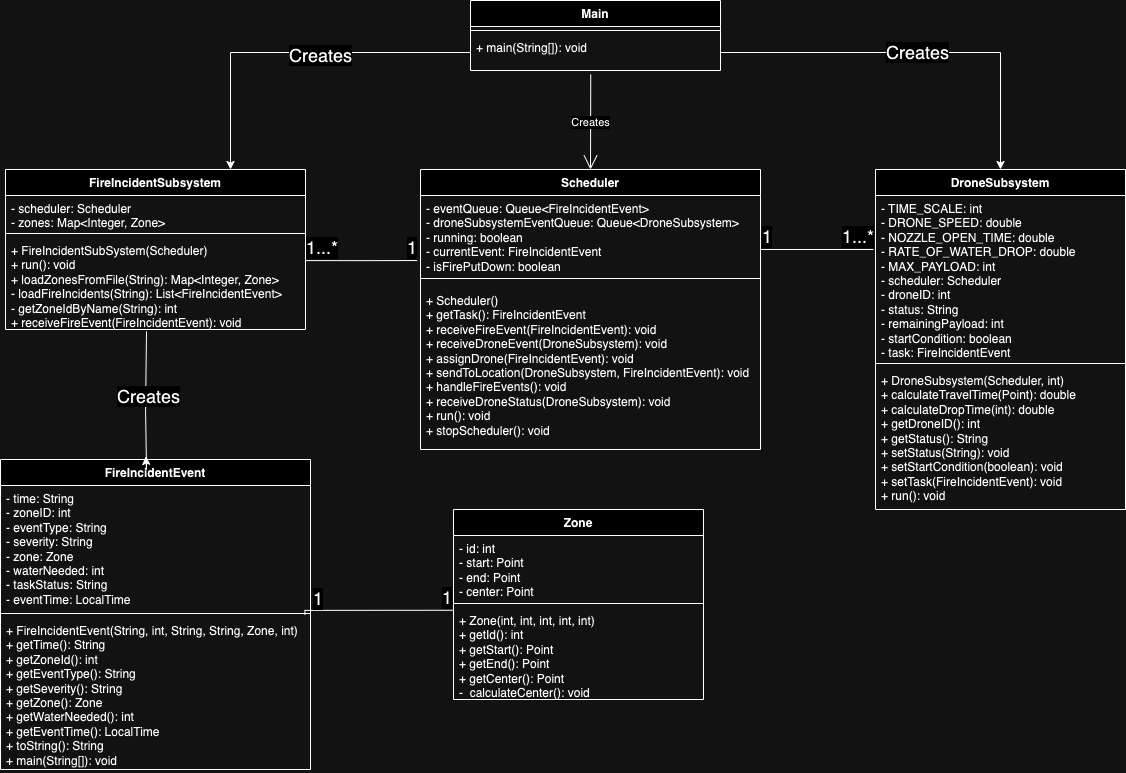

The diagram above was exported from draw.io. Its source (the exported page's mxGraphModel, read from the mxfile embedded in the PNG):
<mxGraphModel dx="1145" dy="1009" grid="1" gridSize="10" guides="1" tooltips="1" connect="1" arrows="1" fold="1" page="1" pageScale="1" pageWidth="2336" pageHeight="1654" math="0" shadow="0">
  <root>
    <mxCell id="0" />
    <mxCell id="1" parent="0" />
    <mxCell id="OYPp8hdfTJ20d8ERZ54l-6" value="DroneSubsystem" style="swimlane;fontStyle=1;align=center;verticalAlign=top;childLayout=stackLayout;horizontal=1;startSize=26;horizontalStack=0;resizeParent=1;resizeParentMax=0;resizeLast=0;collapsible=1;marginBottom=0;whiteSpace=wrap;html=1;" vertex="1" parent="1">
      <mxGeometry x="1340" y="280" width="250" height="340" as="geometry" />
    </mxCell>
    <mxCell id="OYPp8hdfTJ20d8ERZ54l-7" value="&lt;div&gt;- TIME_SCALE: int&lt;/div&gt;&lt;div&gt;- DRONE_SPEED: double&lt;/div&gt;&lt;div&gt;- NOZZLE_OPEN_TIME: double&lt;/div&gt;&lt;div&gt;- RATE_OF_WATER_DROP: double&lt;/div&gt;&lt;div&gt;- MAX_PAYLOAD: int&lt;/div&gt;&lt;div&gt;&lt;span style=&quot;background-color: initial;&quot;&gt;- scheduler: Scheduler&lt;/span&gt;&lt;/div&gt;&lt;div&gt;- droneID: int&lt;/div&gt;&lt;div&gt;- status: String&lt;/div&gt;&lt;div&gt;- remainingPayload: int&lt;/div&gt;&lt;div&gt;- startCondition: boolean&lt;/div&gt;&lt;div&gt;- task: FireIncidentEvent&lt;/div&gt;" style="text;strokeColor=none;fillColor=none;align=left;verticalAlign=top;spacingLeft=4;spacingRight=4;overflow=hidden;rotatable=0;points=[[0,0.5],[1,0.5]];portConstraint=eastwest;whiteSpace=wrap;html=1;" vertex="1" parent="OYPp8hdfTJ20d8ERZ54l-6">
      <mxGeometry y="26" width="250" height="164" as="geometry" />
    </mxCell>
    <mxCell id="OYPp8hdfTJ20d8ERZ54l-8" value="" style="line;strokeWidth=1;fillColor=none;align=left;verticalAlign=middle;spacingTop=-1;spacingLeft=3;spacingRight=3;rotatable=0;labelPosition=right;points=[];portConstraint=eastwest;strokeColor=inherit;" vertex="1" parent="OYPp8hdfTJ20d8ERZ54l-6">
      <mxGeometry y="190" width="250" height="8" as="geometry" />
    </mxCell>
    <mxCell id="OYPp8hdfTJ20d8ERZ54l-9" value="+ DroneSubsystem(Scheduler, int)&lt;br&gt;+ calculateTravelTime(Point): double&lt;br&gt;+ calculateDropTime(int): double&lt;br&gt;+ getDroneID(): int&lt;br&gt;+ getStatus(): String&lt;br&gt;+ setStatus(String): void&lt;br&gt;+ setStartCondition(boolean): void&lt;br&gt;+ setTask(FireIncidentEvent): void&lt;div&gt;+ run(): void&lt;/div&gt;" style="text;strokeColor=none;fillColor=none;align=left;verticalAlign=top;spacingLeft=4;spacingRight=4;overflow=hidden;rotatable=0;points=[[0,0.5],[1,0.5]];portConstraint=eastwest;whiteSpace=wrap;html=1;" vertex="1" parent="OYPp8hdfTJ20d8ERZ54l-6">
      <mxGeometry y="198" width="250" height="142" as="geometry" />
    </mxCell>
    <mxCell id="OYPp8hdfTJ20d8ERZ54l-10" value="FireIncidentSubsystem" style="swimlane;fontStyle=1;align=center;verticalAlign=top;childLayout=stackLayout;horizontal=1;startSize=26;horizontalStack=0;resizeParent=1;resizeParentMax=0;resizeLast=0;collapsible=1;marginBottom=0;whiteSpace=wrap;html=1;" vertex="1" parent="1">
      <mxGeometry x="470" y="280" width="300" height="160" as="geometry" />
    </mxCell>
    <mxCell id="OYPp8hdfTJ20d8ERZ54l-11" value="- scheduler: Scheduler&lt;div&gt;- zones: Map&amp;lt;Integer, Zone&amp;gt;&amp;nbsp;&lt;/div&gt;" style="text;strokeColor=none;fillColor=none;align=left;verticalAlign=top;spacingLeft=4;spacingRight=4;overflow=hidden;rotatable=0;points=[[0,0.5],[1,0.5]];portConstraint=eastwest;whiteSpace=wrap;html=1;" vertex="1" parent="OYPp8hdfTJ20d8ERZ54l-10">
      <mxGeometry y="26" width="300" height="34" as="geometry" />
    </mxCell>
    <mxCell id="OYPp8hdfTJ20d8ERZ54l-12" value="" style="line;strokeWidth=1;fillColor=none;align=left;verticalAlign=middle;spacingTop=-1;spacingLeft=3;spacingRight=3;rotatable=0;labelPosition=right;points=[];portConstraint=eastwest;strokeColor=inherit;" vertex="1" parent="OYPp8hdfTJ20d8ERZ54l-10">
      <mxGeometry y="60" width="300" height="8" as="geometry" />
    </mxCell>
    <mxCell id="OYPp8hdfTJ20d8ERZ54l-13" value="+ FireIncidentSubSystem(Scheduler)&lt;div&gt;+ run(): void&lt;br&gt;+ loadZonesFromFile(String): Map&amp;lt;Integer, Zone&amp;gt;&lt;/div&gt;&lt;div&gt;- loadFireIncidents(String): List&amp;lt;FireIncidentEvent&amp;gt;&lt;/div&gt;&lt;div&gt;- getZoneIdByName(String): int&lt;/div&gt;&lt;div&gt;+ receiveFireEvent(FireIncidentEvent): void&lt;/div&gt;" style="text;strokeColor=none;fillColor=none;align=left;verticalAlign=top;spacingLeft=4;spacingRight=4;overflow=hidden;rotatable=0;points=[[0,0.5],[1,0.5]];portConstraint=eastwest;whiteSpace=wrap;html=1;" vertex="1" parent="OYPp8hdfTJ20d8ERZ54l-10">
      <mxGeometry y="68" width="300" height="92" as="geometry" />
    </mxCell>
    <mxCell id="OYPp8hdfTJ20d8ERZ54l-14" value="Scheduler" style="swimlane;fontStyle=1;align=center;verticalAlign=top;childLayout=stackLayout;horizontal=1;startSize=26;horizontalStack=0;resizeParent=1;resizeParentMax=0;resizeLast=0;collapsible=1;marginBottom=0;whiteSpace=wrap;html=1;" vertex="1" parent="1">
      <mxGeometry x="885" y="280" width="340" height="280" as="geometry" />
    </mxCell>
    <mxCell id="OYPp8hdfTJ20d8ERZ54l-15" value="- eventQueue: Queue&amp;lt;FireIncidentEvent&amp;gt;&lt;br&gt;- droneSubsystemEventQueue: Queue&amp;lt;DroneSubsystem&amp;gt;&lt;div&gt;- running: boolean&lt;/div&gt;&lt;div&gt;- currentEvent: FireIncidentEvent&lt;/div&gt;&lt;div&gt;- isFirePutDown: boolean&lt;/div&gt;" style="text;strokeColor=none;fillColor=none;align=left;verticalAlign=top;spacingLeft=4;spacingRight=4;overflow=hidden;rotatable=0;points=[[0,0.5],[1,0.5]];portConstraint=eastwest;whiteSpace=wrap;html=1;" vertex="1" parent="OYPp8hdfTJ20d8ERZ54l-14">
      <mxGeometry y="26" width="340" height="74" as="geometry" />
    </mxCell>
    <mxCell id="OYPp8hdfTJ20d8ERZ54l-16" value="" style="line;strokeWidth=1;fillColor=none;align=left;verticalAlign=middle;spacingTop=-1;spacingLeft=3;spacingRight=3;rotatable=0;labelPosition=right;points=[];portConstraint=eastwest;strokeColor=inherit;" vertex="1" parent="OYPp8hdfTJ20d8ERZ54l-14">
      <mxGeometry y="100" width="340" height="18" as="geometry" />
    </mxCell>
    <mxCell id="OYPp8hdfTJ20d8ERZ54l-17" value="+ Scheduler()&lt;div&gt;+ getTask(): FireIncidentEvent&lt;br&gt;+ receiveFireEvent(FireIncidentEvent): void&lt;/div&gt;&lt;div&gt;+ receiveDroneEvent(DroneSubsystem): void&lt;/div&gt;&lt;div&gt;+ assignDrone(FireIncidentEvent): void&lt;/div&gt;&lt;div&gt;+ sendToLocation(DroneSubsystem, FireIncidentEvent): void&lt;/div&gt;&lt;div&gt;+ handleFireEvents(): void&lt;/div&gt;&lt;div&gt;+ receiveDroneStatus(DroneSubsystem): void&lt;/div&gt;&lt;div&gt;+ run(): void&lt;/div&gt;&lt;div&gt;+ stopScheduler(): void&lt;/div&gt;" style="text;strokeColor=none;fillColor=none;align=left;verticalAlign=top;spacingLeft=4;spacingRight=4;overflow=hidden;rotatable=0;points=[[0,0.5],[1,0.5]];portConstraint=eastwest;whiteSpace=wrap;html=1;" vertex="1" parent="OYPp8hdfTJ20d8ERZ54l-14">
      <mxGeometry y="118" width="340" height="162" as="geometry" />
    </mxCell>
    <mxCell id="OYPp8hdfTJ20d8ERZ54l-25" value="Main" style="swimlane;fontStyle=1;align=center;verticalAlign=top;childLayout=stackLayout;horizontal=1;startSize=26;horizontalStack=0;resizeParent=1;resizeParentMax=0;resizeLast=0;collapsible=1;marginBottom=0;whiteSpace=wrap;html=1;" vertex="1" parent="1">
      <mxGeometry x="935" y="111" width="250" height="70" as="geometry" />
    </mxCell>
    <mxCell id="OYPp8hdfTJ20d8ERZ54l-27" value="" style="line;strokeWidth=1;fillColor=none;align=left;verticalAlign=middle;spacingTop=-1;spacingLeft=3;spacingRight=3;rotatable=0;labelPosition=right;points=[];portConstraint=eastwest;strokeColor=inherit;" vertex="1" parent="OYPp8hdfTJ20d8ERZ54l-25">
      <mxGeometry y="26" width="250" height="8" as="geometry" />
    </mxCell>
    <mxCell id="OYPp8hdfTJ20d8ERZ54l-28" value="+ main(String[]): void" style="text;strokeColor=none;fillColor=none;align=left;verticalAlign=top;spacingLeft=4;spacingRight=4;overflow=hidden;rotatable=0;points=[[0,0.5],[1,0.5]];portConstraint=eastwest;whiteSpace=wrap;html=1;" vertex="1" parent="OYPp8hdfTJ20d8ERZ54l-25">
      <mxGeometry y="34" width="250" height="36" as="geometry" />
    </mxCell>
    <mxCell id="OYPp8hdfTJ20d8ERZ54l-29" value="Zone" style="swimlane;fontStyle=1;align=center;verticalAlign=top;childLayout=stackLayout;horizontal=1;startSize=26;horizontalStack=0;resizeParent=1;resizeParentMax=0;resizeLast=0;collapsible=1;marginBottom=0;whiteSpace=wrap;html=1;" vertex="1" parent="1">
      <mxGeometry x="918" y="620" width="250" height="190" as="geometry" />
    </mxCell>
    <mxCell id="OYPp8hdfTJ20d8ERZ54l-30" value="- id: int&lt;div&gt;- start: Point&lt;/div&gt;&lt;div&gt;- end: Point&lt;br&gt;- center: Point&lt;/div&gt;" style="text;strokeColor=none;fillColor=none;align=left;verticalAlign=top;spacingLeft=4;spacingRight=4;overflow=hidden;rotatable=0;points=[[0,0.5],[1,0.5]];portConstraint=eastwest;whiteSpace=wrap;html=1;" vertex="1" parent="OYPp8hdfTJ20d8ERZ54l-29">
      <mxGeometry y="26" width="250" height="64" as="geometry" />
    </mxCell>
    <mxCell id="OYPp8hdfTJ20d8ERZ54l-31" value="" style="line;strokeWidth=1;fillColor=none;align=left;verticalAlign=middle;spacingTop=-1;spacingLeft=3;spacingRight=3;rotatable=0;labelPosition=right;points=[];portConstraint=eastwest;strokeColor=inherit;" vertex="1" parent="OYPp8hdfTJ20d8ERZ54l-29">
      <mxGeometry y="90" width="250" height="8" as="geometry" />
    </mxCell>
    <mxCell id="OYPp8hdfTJ20d8ERZ54l-32" value="+ Zone(int, int, int, int, int)&lt;br&gt;+ getId(): int&lt;br&gt;+ getStart(): Point&lt;br&gt;+ getEnd(): Point&lt;br&gt;+ getCenter(): Point&lt;div&gt;-&amp;nbsp; calculateCenter(): void&lt;/div&gt;" style="text;strokeColor=none;fillColor=none;align=left;verticalAlign=top;spacingLeft=4;spacingRight=4;overflow=hidden;rotatable=0;points=[[0,0.5],[1,0.5]];portConstraint=eastwest;whiteSpace=wrap;html=1;" vertex="1" parent="OYPp8hdfTJ20d8ERZ54l-29">
      <mxGeometry y="98" width="250" height="92" as="geometry" />
    </mxCell>
    <mxCell id="OYPp8hdfTJ20d8ERZ54l-38" value="FireIncidentEvent" style="swimlane;fontStyle=1;align=center;verticalAlign=top;childLayout=stackLayout;horizontal=1;startSize=26;horizontalStack=0;resizeParent=1;resizeParentMax=0;resizeLast=0;collapsible=1;marginBottom=0;whiteSpace=wrap;html=1;" vertex="1" parent="1">
      <mxGeometry x="465" y="570" width="310" height="310" as="geometry" />
    </mxCell>
    <mxCell id="OYPp8hdfTJ20d8ERZ54l-39" value="- time: String&lt;div&gt;- zoneID: int&lt;/div&gt;&lt;div&gt;- eventType: String&lt;br&gt;- severity: String&lt;/div&gt;&lt;div&gt;- zone: Zone&lt;/div&gt;&lt;div&gt;- waterNeeded: int&lt;/div&gt;&lt;div&gt;- taskStatus: String&lt;/div&gt;&lt;div&gt;- eventTime: LocalTime&lt;/div&gt;" style="text;strokeColor=none;fillColor=none;align=left;verticalAlign=top;spacingLeft=4;spacingRight=4;overflow=hidden;rotatable=0;points=[[0,0.5],[1,0.5]];portConstraint=eastwest;whiteSpace=wrap;html=1;" vertex="1" parent="OYPp8hdfTJ20d8ERZ54l-38">
      <mxGeometry y="26" width="310" height="124" as="geometry" />
    </mxCell>
    <mxCell id="OYPp8hdfTJ20d8ERZ54l-40" value="" style="line;strokeWidth=1;fillColor=none;align=left;verticalAlign=middle;spacingTop=-1;spacingLeft=3;spacingRight=3;rotatable=0;labelPosition=right;points=[];portConstraint=eastwest;strokeColor=inherit;" vertex="1" parent="OYPp8hdfTJ20d8ERZ54l-38">
      <mxGeometry y="150" width="310" height="8" as="geometry" />
    </mxCell>
    <mxCell id="OYPp8hdfTJ20d8ERZ54l-41" value="+ FireIncidentEvent(String, int, String, String, Zone, int)&lt;div&gt;+ getTime(): String&lt;br&gt;+ getZoneId(): int&lt;/div&gt;&lt;div&gt;+ getEventType(): String&lt;/div&gt;&lt;div&gt;+ getSeverity(): String&lt;/div&gt;&lt;div&gt;+ getZone(): Zone&lt;/div&gt;&lt;div&gt;+ getWaterNeeded(): int&lt;/div&gt;&lt;div&gt;+ getEventTime(): LocalTime&lt;/div&gt;&lt;div&gt;+ toString(): String&lt;/div&gt;&lt;div&gt;+ main(String[]): void&lt;/div&gt;" style="text;strokeColor=none;fillColor=none;align=left;verticalAlign=top;spacingLeft=4;spacingRight=4;overflow=hidden;rotatable=0;points=[[0,0.5],[1,0.5]];portConstraint=eastwest;whiteSpace=wrap;html=1;" vertex="1" parent="OYPp8hdfTJ20d8ERZ54l-38">
      <mxGeometry y="158" width="310" height="152" as="geometry" />
    </mxCell>
    <mxCell id="OYPp8hdfTJ20d8ERZ54l-43" value="Creates" style="endArrow=open;endFill=1;endSize=12;html=1;rounded=0;exitX=0.481;exitY=1.111;exitDx=0;exitDy=0;exitPerimeter=0;entryX=0.5;entryY=0;entryDx=0;entryDy=0;" edge="1" parent="1" source="OYPp8hdfTJ20d8ERZ54l-28" target="OYPp8hdfTJ20d8ERZ54l-14">
      <mxGeometry x="0.0058" width="160" relative="1" as="geometry">
        <mxPoint x="1020" y="570" as="sourcePoint" />
        <mxPoint x="1040" y="250" as="targetPoint" />
        <mxPoint as="offset" />
      </mxGeometry>
    </mxCell>
    <mxCell id="OYPp8hdfTJ20d8ERZ54l-44" style="edgeStyle=orthogonalEdgeStyle;rounded=0;orthogonalLoop=1;jettySize=auto;html=1;entryX=0.75;entryY=0;entryDx=0;entryDy=0;" edge="1" parent="1" source="OYPp8hdfTJ20d8ERZ54l-28" target="OYPp8hdfTJ20d8ERZ54l-10">
      <mxGeometry relative="1" as="geometry" />
    </mxCell>
    <mxCell id="OYPp8hdfTJ20d8ERZ54l-45" value="&lt;font style=&quot;font-size: 18px;&quot;&gt;Creates&lt;/font&gt;" style="edgeLabel;html=1;align=center;verticalAlign=middle;resizable=0;points=[];" vertex="1" connectable="0" parent="OYPp8hdfTJ20d8ERZ54l-44">
      <mxGeometry x="-0.1538" y="2" relative="1" as="geometry">
        <mxPoint as="offset" />
      </mxGeometry>
    </mxCell>
    <mxCell id="OYPp8hdfTJ20d8ERZ54l-46" style="edgeStyle=orthogonalEdgeStyle;rounded=0;orthogonalLoop=1;jettySize=auto;html=1;entryX=0.5;entryY=0;entryDx=0;entryDy=0;" edge="1" parent="1" source="OYPp8hdfTJ20d8ERZ54l-28" target="OYPp8hdfTJ20d8ERZ54l-6">
      <mxGeometry relative="1" as="geometry" />
    </mxCell>
    <mxCell id="OYPp8hdfTJ20d8ERZ54l-47" value="&lt;font style=&quot;font-size: 18px;&quot;&gt;Creates&lt;/font&gt;" style="edgeLabel;html=1;align=center;verticalAlign=middle;resizable=0;points=[];" vertex="1" connectable="0" parent="OYPp8hdfTJ20d8ERZ54l-46">
      <mxGeometry x="-0.0145" y="1" relative="1" as="geometry">
        <mxPoint as="offset" />
      </mxGeometry>
    </mxCell>
    <mxCell id="OYPp8hdfTJ20d8ERZ54l-48" value="" style="endArrow=none;html=1;edgeStyle=orthogonalEdgeStyle;rounded=0;exitX=0.998;exitY=0.251;exitDx=0;exitDy=0;exitPerimeter=0;entryX=-0.01;entryY=0.879;entryDx=0;entryDy=0;entryPerimeter=0;" edge="1" parent="1" source="OYPp8hdfTJ20d8ERZ54l-13" target="OYPp8hdfTJ20d8ERZ54l-15">
      <mxGeometry relative="1" as="geometry">
        <mxPoint x="860" y="520" as="sourcePoint" />
        <mxPoint x="1020" y="520" as="targetPoint" />
      </mxGeometry>
    </mxCell>
    <mxCell id="OYPp8hdfTJ20d8ERZ54l-49" value="&lt;font style=&quot;font-size: 18px;&quot;&gt;1...*&lt;/font&gt;" style="edgeLabel;resizable=0;html=1;align=left;verticalAlign=bottom;" connectable="0" vertex="1" parent="OYPp8hdfTJ20d8ERZ54l-48">
      <mxGeometry x="-1" relative="1" as="geometry" />
    </mxCell>
    <mxCell id="OYPp8hdfTJ20d8ERZ54l-50" value="&lt;font style=&quot;font-size: 18px;&quot;&gt;1&lt;/font&gt;" style="edgeLabel;resizable=0;html=1;align=right;verticalAlign=bottom;" connectable="0" vertex="1" parent="OYPp8hdfTJ20d8ERZ54l-48">
      <mxGeometry x="1" relative="1" as="geometry" />
    </mxCell>
    <mxCell id="OYPp8hdfTJ20d8ERZ54l-51" value="" style="endArrow=none;html=1;edgeStyle=orthogonalEdgeStyle;rounded=0;exitX=0.998;exitY=0.251;exitDx=0;exitDy=0;exitPerimeter=0;entryX=-0.01;entryY=0.879;entryDx=0;entryDy=0;entryPerimeter=0;" edge="1" parent="1">
      <mxGeometry relative="1" as="geometry">
        <mxPoint x="1225" y="360" as="sourcePoint" />
        <mxPoint x="1338" y="360" as="targetPoint" />
      </mxGeometry>
    </mxCell>
    <mxCell id="OYPp8hdfTJ20d8ERZ54l-52" value="&lt;font style=&quot;font-size: 18px;&quot;&gt;1&lt;/font&gt;" style="edgeLabel;resizable=0;html=1;align=left;verticalAlign=bottom;" connectable="0" vertex="1" parent="OYPp8hdfTJ20d8ERZ54l-51">
      <mxGeometry x="-1" relative="1" as="geometry" />
    </mxCell>
    <mxCell id="OYPp8hdfTJ20d8ERZ54l-53" value="&lt;font style=&quot;font-size: 18px;&quot;&gt;1...*&lt;/font&gt;" style="edgeLabel;resizable=0;html=1;align=right;verticalAlign=bottom;" connectable="0" vertex="1" parent="OYPp8hdfTJ20d8ERZ54l-51">
      <mxGeometry x="1" relative="1" as="geometry" />
    </mxCell>
    <mxCell id="OYPp8hdfTJ20d8ERZ54l-56" style="edgeStyle=orthogonalEdgeStyle;rounded=0;orthogonalLoop=1;jettySize=auto;html=1;exitX=0.47;exitY=1.021;exitDx=0;exitDy=0;exitPerimeter=0;entryX=0.469;entryY=-0.01;entryDx=0;entryDy=0;entryPerimeter=0;" edge="1" parent="1" source="OYPp8hdfTJ20d8ERZ54l-13" target="OYPp8hdfTJ20d8ERZ54l-38">
      <mxGeometry relative="1" as="geometry">
        <mxPoint x="610" y="460" as="sourcePoint" />
        <mxPoint x="610" y="580" as="targetPoint" />
        <Array as="points">
          <mxPoint x="610" y="442" />
          <mxPoint x="610" y="520" />
          <mxPoint x="611" y="520" />
          <mxPoint x="611" y="580" />
          <mxPoint x="610" y="580" />
        </Array>
      </mxGeometry>
    </mxCell>
    <mxCell id="OYPp8hdfTJ20d8ERZ54l-57" value="&lt;font style=&quot;font-size: 18px;&quot;&gt;Creates&lt;/font&gt;" style="edgeLabel;html=1;align=center;verticalAlign=middle;resizable=0;points=[];" vertex="1" connectable="0" parent="OYPp8hdfTJ20d8ERZ54l-56">
      <mxGeometry x="-0.1538" y="2" relative="1" as="geometry">
        <mxPoint as="offset" />
      </mxGeometry>
    </mxCell>
    <mxCell id="OYPp8hdfTJ20d8ERZ54l-59" value="" style="endArrow=none;html=1;edgeStyle=orthogonalEdgeStyle;rounded=0;exitX=0.982;exitY=-0.017;exitDx=0;exitDy=0;exitPerimeter=0;entryX=-0.003;entryY=0.03;entryDx=0;entryDy=0;entryPerimeter=0;" edge="1" parent="1" source="OYPp8hdfTJ20d8ERZ54l-41" target="OYPp8hdfTJ20d8ERZ54l-32">
      <mxGeometry relative="1" as="geometry">
        <mxPoint x="775" y="810" as="sourcePoint" />
        <mxPoint x="888" y="810" as="targetPoint" />
        <Array as="points">
          <mxPoint x="769" y="721" />
        </Array>
      </mxGeometry>
    </mxCell>
    <mxCell id="OYPp8hdfTJ20d8ERZ54l-60" value="&lt;font style=&quot;font-size: 18px;&quot;&gt;1&lt;/font&gt;" style="edgeLabel;resizable=0;html=1;align=left;verticalAlign=bottom;" connectable="0" vertex="1" parent="OYPp8hdfTJ20d8ERZ54l-59">
      <mxGeometry x="-1" relative="1" as="geometry">
        <mxPoint x="7" y="-4" as="offset" />
      </mxGeometry>
    </mxCell>
    <mxCell id="OYPp8hdfTJ20d8ERZ54l-61" value="&lt;font style=&quot;font-size: 18px;&quot;&gt;1&lt;/font&gt;" style="edgeLabel;resizable=0;html=1;align=right;verticalAlign=bottom;" connectable="0" vertex="1" parent="OYPp8hdfTJ20d8ERZ54l-59">
      <mxGeometry x="1" relative="1" as="geometry" />
    </mxCell>
  </root>
</mxGraphModel>